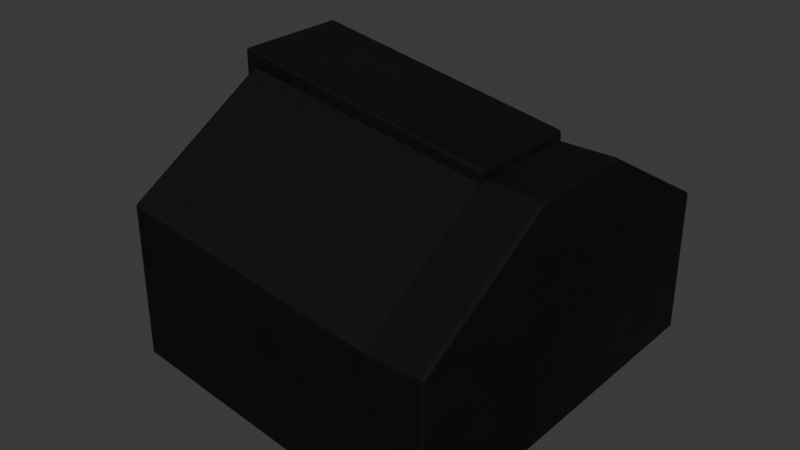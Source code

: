 # Source: untitled.blend  (saved by Blender 4.1.23; exported with 4.5.12 LTS)
import bpy
from mathutils import Matrix  # noqa: F401  (used for matrix-valued properties, if any)

bpy.ops.wm.read_factory_settings(use_empty=True)
scene = bpy.context.scene
scene.name = 'Scene'

# ---- collections
col_collection = bpy.data.collections.new('Collection'); scene.collection.children.link(col_collection)

# ---- materials (node trees are filled in below, after node groups)
mat_metal_black_dixon = bpy.data.materials.new('Metal Black Dixon')
mat_metal_black_dixon.use_transparent_shadow = False
mat_metal_black_dixon.pass_index = 1
mat_metal_black_dixon.diffuse_color = (0.02038, 0.02038, 0.02038, 1.0)
mat_metal_black_dixon.roughness = 0.9083
mat_metal_black_dixon.metallic = 1.0
mat_material_001 = bpy.data.materials.new('Material.001')
mat_material_001.use_transparent_shadow = False

# ---- material node trees
mat_metal_black_dixon.use_nodes = True; mat_metal_black_dixon.node_tree.nodes.clear()
_N = mat_metal_black_dixon.node_tree.nodes; _L = mat_metal_black_dixon.node_tree.links
n0 = _N.new('ShaderNodeOutputMaterial'); n0.name = 'Material Output'; n0.location = (300, 300)
n1 = _N.new('ShaderNodeBsdfPrincipled'); n1.name = 'Principled BSDF'; n1.location = (10, 300)
n1.distribution = 'GGX'
n1.subsurface_method = 'BURLEY'
n1.inputs[1].default_value = 1.0
n1.inputs[3].default_value = 1.45
n1.inputs[13].default_value = 0.6045
n1.inputs[27].default_value = (0.0, 0.0, 0.0, 1.0)
n1.inputs[28].default_value = 1.0
n2 = _N.new('ShaderNodeRGB'); n2.name = 'RGB'; n2.location = (-262, 378)
n2.outputs[0].default_value = (0.02452, 0.02452, 0.02452, 1.0)
n3 = _N.new('ShaderNodeTexCoord'); n3.name = 'Texture Coordinate.001'; n3.location = (-1663, 314)
n4 = _N.new('ShaderNodeMapping'); n4.name = 'Mapping.001'; n4.location = (-1455, 321)
n4.width = 240
n5 = _N.new('ShaderNodeTexNoise'); n5.name = 'Noise Texture.001'; n5.location = (-1057, 263)
n5.inputs[2].default_value = 0.1
n5.inputs[3].default_value = 16.0
n5.inputs[4].default_value = 0.7667
n6 = _N.new('ShaderNodeValToRGB'); n6.name = 'ColorRamp.001'; n6.location = (-708, 177)
n6.color_ramp.interpolation = 'B_SPLINE'
while len(n6.color_ramp.elements) > 1: n6.color_ramp.elements.remove(n6.color_ramp.elements[-1])
n6.color_ramp.elements[0].position = 0.2818; n6.color_ramp.elements[0].color = (0.0, 0.0, 0.0, 1.0)
_e = n6.color_ramp.elements.new(0.55); _e.color = (1.0, 1.0, 1.0, 1.0)
n7 = _N.new('ShaderNodeBump'); n7.name = 'Bump'; n7.location = (-280, -170)
n7.inputs[0].default_value = 0.01
n7.inputs[1].default_value = 1.0
n7.inputs[2].default_value = 1.0
_L.new(n4.outputs[0], n5.inputs[0])
_L.new(n3.outputs[0], n4.inputs[0])
_L.new(n2.outputs[0], n1.inputs[0])
_L.new(n5.outputs[1], n6.inputs[0])
_L.new(n6.outputs[0], n1.inputs[2])
_L.new(n6.outputs[0], n7.inputs[3])
_L.new(n7.outputs[0], n1.inputs[5])
_L.new(n1.outputs[0], n0.inputs[0])
n0.is_active_output = True
mat_material_001.use_nodes = True; mat_material_001.node_tree.nodes.clear()
_N = mat_material_001.node_tree.nodes; _L = mat_material_001.node_tree.links
n0 = _N.new('ShaderNodeBsdfPrincipled'); n0.name = 'Principled BSDF'; n0.location = (10, 300)
n0.inputs[2].default_value = 0.0
n0.inputs[4].default_value = 0.0
n1 = _N.new('ShaderNodeOutputMaterial'); n1.name = 'Material Output'; n1.location = (300, 300)
_L.new(n0.outputs[0], n1.inputs[0])
n1.is_active_output = True

# ---- world
world_world = bpy.data.worlds.new('World'); scene.world = world_world
world_world.use_nodes = True; world_world.node_tree.nodes.clear()
_N = world_world.node_tree.nodes; _L = world_world.node_tree.links
n0 = _N.new('ShaderNodeOutputWorld'); n0.name = 'World Output'; n0.location = (300, 300)
n1 = _N.new('ShaderNodeBackground'); n1.name = 'Background'; n1.location = (10, 300)
n1.inputs[0].default_value = (0.05088, 0.05088, 0.05088, 1.0)
_L.new(n1.outputs[0], n0.inputs[0])
n0.is_active_output = True
world_world.color = (0.05088, 0.05088, 0.05088)
world_world.use_sun_shadow = False
world_world.sun_shadow_jitter_overblur = 0.0

# ---- meshes
me_cube_001 = bpy.data.meshes.new('Cube.001')
me_cube_001.from_pydata([(-1.0, -1.0, -1.0), (-1.0, -1.0, 1.0), (-1.0, 1.0, -1.0), (-1.0, 1.0, 1.0), (1.0, -1.0, -1.0), (1.0, 1.0, -1.0), (1.0, -1.0, -1.0), (-1.0, -1.0, 1.0), (0.6667, -1.0, -1.0), (0.6667, -1.0, -0.6), (0.3333, -1.0, -0.6), (0.3333, -1.0, -0.2), (0.0, -1.0, -0.2), (0.0, -1.0, 0.2), (-0.3333, -1.0, 0.2), (-0.3333, -1.0, 0.6), (-0.6667, -1.0, 0.6), (-0.6667, -1.0, 1.0), (-1.0, 1.0, 1.0), (1.0, 1.0, -1.0), (-0.6667, 1.0, 1.0), (-0.6667, 1.0, 0.6), (-0.3333, 1.0, 0.6), (-0.3333, 1.0, 0.2), (0.0, 1.0, 0.2), (0.0, 1.0, -0.2), (0.3333, 1.0, -0.2), (0.3333, 1.0, -0.6), (0.6667, 1.0, -0.6), (0.6667, 1.0, -1.0)], [], [(0, 1, 3, 2), (4, 6, 8, 9, 10, 11, 12, 13, 14, 15, 16, 17, 7, 1, 0), (2, 3, 18, 20, 21, 22, 23, 24, 25, 26, 27, 28, 29, 19, 5), (2, 5, 4, 0), (5, 19, 6, 4), (18, 7, 17, 20), (20, 17, 16, 21), (21, 16, 15, 22), (22, 15, 14, 23), (23, 14, 13, 24), (24, 13, 12, 25), (25, 12, 11, 26), (26, 11, 10, 27), (27, 10, 9, 28), (28, 9, 8, 29), (29, 8, 6, 19), (18, 3, 1, 7)])
_uv = me_cube_001.uv_layers.new(name='UVMap')
_uv.uv.foreach_set('vector', [0.375, 0.0, 0.625, 0.0, 0.625, 0.25, 0.375, 0.25, 0.375, 0.75, 0.375, 0.75, 0.375, 0.7917, 0.425, 0.7917, 0.425, 0.8333, 0.475, 0.8333, 0.475, 0.875, 0.525, 0.875, 0.525, 0.9167, 0.575, 0.9167, 0.575, 0.9583, 0.625, 0.9583, 0.625, 1.0, 0.625, 1.0, 0.375, 1.0, 0.375, 0.25, 0.625, 0.25, 0.625, 0.25, 0.625, 0.2917, 0.575, 0.2917, 0.575, 0.3333, 0.525, 0.3333, 0.525, 0.375, 0.475, 0.375, 0.475, 0.4167, 0.425, 0.4167, 0.425, 0.4583, 0.375, 0.4583, 0.375, 0.5, 0.375, 0.5, 0.125, 0.5, 0.375, 0.5, 0.375, 0.75, 0.125, 0.75, 0.375, 0.5, 0.375, 0.5, 0.375, 0.75, 0.375, 0.75, 0.875, 0.5, 0.875, 0.75, 0.8333, 0.75, 0.8333, 0.5, 0.8333, 0.5, 0.8333, 0.75, 0.8333, 0.75, 0.8333, 0.5, 0.8333, 0.5, 0.8333, 0.75, 0.7917, 0.75, 0.7917, 0.5, 0.7917, 0.5, 0.7917, 0.75, 0.7917, 0.75, 0.7917, 0.5, 0.7917, 0.5, 0.7917, 0.75, 0.75, 0.75, 0.75, 0.5, 0.75, 0.5, 0.75, 0.75, 0.475, 0.75, 0.475, 0.5, 0.475, 0.5, 0.475, 0.75, 0.475, 0.75, 0.475, 0.5, 0.475, 0.5, 0.475, 0.75, 0.425, 0.75, 0.425, 0.5, 0.425, 0.5, 0.425, 0.75, 0.425, 0.75, 0.425, 0.5, 0.425, 0.5, 0.425, 0.75, 0.375, 0.75, 0.375, 0.5, 0.375, 0.5, 0.375, 0.75, 0.375, 0.75, 0.375, 0.5, 0.875, 0.5, 0.875, 0.5, 0.875, 0.75, 0.875, 0.75])
_uv = me_cube_001.uv_layers.new(name='automap')
_uv.uv.foreach_set('vector', [-2.165, -1.987, -2.165, 3.342, 3.165, 3.342, 3.165, -1.987, 3.342, -1.987, 3.342, -1.987, 2.454, -1.987, 2.454, -0.9212, 1.566, -0.9212, 1.566, 0.1447, 0.6776, 0.1447, 0.6776, 1.211, -0.2106, 1.211, -0.2106, 2.276, -1.099, 2.276, -1.099, 3.342, -1.987, 3.342, -1.987, 3.342, -1.987, -1.987, -1.987, -1.987, -1.987, 3.342, -1.987, 3.342, -1.099, 3.342, -1.099, 2.276, -0.2106, 2.276, -0.2106, 1.211, 0.6776, 1.211, 0.6776, 0.1447, 1.566, 0.1447, 1.566, -0.9212, 2.454, -0.9212, 2.454, -1.987, 3.342, -1.987, 3.342, -1.987, -1.987, 3.165, 3.342, 3.165, 3.342, -2.165, -1.987, -2.165, 3.342, 3.165, 3.342, 3.165, 3.342, -2.165, 3.342, -2.165, -1.987, 3.165, -1.987, -2.165, -1.099, -2.165, -1.099, 3.165, 3.165, 3.342, -2.165, 3.342, -2.165, 2.276, 3.165, 2.276, -1.099, 3.165, -1.099, -2.165, -0.2106, -2.165, -0.2106, 3.165, 3.165, 2.276, -2.165, 2.276, -2.165, 1.211, 3.165, 1.211, -0.2106, 3.165, -0.2106, -2.165, 0.6776, -2.165, 0.6776, 3.165, 3.165, 1.211, -2.165, 1.211, -2.165, 0.1447, 3.165, 0.1447, 0.6776, 3.165, 0.6776, -2.165, 1.566, -2.165, 1.566, 3.165, 3.165, 0.1447, -2.165, 0.1447, -2.165, -0.9212, 3.165, -0.9212, 1.566, 3.165, 1.566, -2.165, 2.454, -2.165, 2.454, 3.165, 3.165, -0.9212, -2.165, -0.9212, -2.165, -1.987, 3.165, -1.987, 2.454, 3.165, 2.454, -2.165, 3.342, -2.165, 3.342, 3.165, -1.987, 3.165, -1.987, 3.165, -1.987, -2.165, -1.987, -2.165])
_uv.active_render = True
me_cube_001.materials.append(mat_metal_black_dixon)
me_cube_001.auto_texspace = False
me_cube_001.update()
me_cube_002 = bpy.data.meshes.new('Cube.002')
me_cube_002.from_pydata([(1.0, -1.0, -1.0), (1.0, 1.0, -1.0), (-0.9709, -1.0, -1.0), (-1.0, -0.9709, -0.9709), (-0.9799, -0.9986, -0.9986), (-0.988, -0.9944, -0.9944), (-0.9944, -0.988, -0.988), (-0.9986, -0.9799, -0.9799), (-0.9709, -1.0, 0.9661), (-0.9712, -0.9709, 0.9955), (-1.0, -0.9709, 0.9709), (-0.9704, -0.9984, 0.9751), (-0.9701, -0.9944, 0.9832), (-0.9798, -0.9984, 0.967), (-0.9794, -0.9959, 0.9761), (-0.9791, -0.9928, 0.9839), (-0.9879, -0.9944, 0.968), (-0.9872, -0.9927, 0.977), (-0.9862, -0.9905, 0.984), (-0.9801, -0.9709, 0.9953), (-0.9881, -0.9709, 0.9925), (-0.9706, -0.9798, 0.9939), (-0.9796, -0.9797, 0.9928), (-0.9873, -0.9795, 0.9907), (-0.9702, -0.9879, 0.9897), (-0.9792, -0.9873, 0.9894), (-0.9863, -0.9864, 0.9882), (-0.9984, -0.9798, 0.97), (-0.9944, -0.9879, 0.969), (-0.9985, -0.9709, 0.9796), (-0.996, -0.9797, 0.9787), (-0.9928, -0.9874, 0.9779), (-0.9944, -0.9709, 0.9871), (-0.9927, -0.9795, 0.986), (-0.9904, -0.9864, 0.9846), (-1.0, 0.9709, -0.9709), (-0.9709, 1.0, -1.0), (-0.9986, 0.9799, -0.9799), (-0.9944, 0.988, -0.988), (-0.988, 0.9944, -0.9944), (-0.9799, 0.9986, -0.9986), (-0.9712, 0.9709, 0.9955), (-0.9709, 1.0, 0.9661), (-1.0, 0.9709, 0.9709), (-0.9711, 0.9799, 0.9941), (-0.9711, 0.988, 0.9899), (-0.9802, 0.9709, 0.9955), (-0.9803, 0.9802, 0.9938), (-0.98, 0.9876, 0.9898), (-0.9882, 0.9709, 0.9927), (-0.9878, 0.9798, 0.9911), (-0.9864, 0.9863, 0.988), (-0.9798, 0.9986, 0.9675), (-0.9879, 0.9944, 0.9688), (-0.9709, 0.9986, 0.9752), (-0.9802, 0.9969, 0.9769), (-0.9876, 0.993, 0.9778), (-0.971, 0.9944, 0.9833), (-0.9799, 0.993, 0.9844), (-0.9863, 0.9902, 0.9841), (-0.9986, 0.9709, 0.9797), (-0.9946, 0.9709, 0.9872), (-0.9985, 0.9799, 0.9706), (-0.9969, 0.9801, 0.9797), (-0.9931, 0.9798, 0.9865), (-0.9944, 0.988, 0.9699), (-0.993, 0.9876, 0.9787), (-0.9903, 0.9863, 0.9847), (0.9712, -0.9709, 0.6942), (1.0, -1.0, 0.6604), (0.9801, -0.9799, 0.6914), (0.9881, -0.988, 0.686), (0.9945, -0.9944, 0.6785), (0.9986, -0.9986, 0.6696), (0.9712, 0.9709, 0.6942), (1.0, 1.0, 0.6604), (0.9801, 0.9799, 0.6914), (0.9881, 0.988, 0.686), (0.9945, 0.9944, 0.6785), (0.9986, 0.9986, 0.6696), (1.0, 0.875, -0.767), (1.0, 0.875, 0.1346), (1.0, -0.875, -0.767), (1.0, -0.875, 0.1346), (-1.0, -0.875, -0.262), (-1.0, -0.875, 0.8827), (-1.0, 0.875, 0.8827), (-1.0, 0.875, -0.262)], [], [(0, 69, 8, 2), (80, 1, 75, 69, 0, 82, 83, 81), (82, 0, 1, 80), (74, 41, 9, 68), (86, 43, 35, 3, 10, 85, 84, 87), (10, 43, 86, 85), (36, 42, 75, 1), (8, 11, 14, 13), (11, 12, 15, 14), (12, 24, 25, 15), (13, 14, 17, 16), (14, 15, 18, 17), (15, 25, 26, 18), (9, 19, 22, 21), (19, 20, 23, 22), (20, 32, 33, 23), (21, 22, 25, 24), (22, 23, 26, 25), (23, 33, 34, 26), (10, 27, 30, 29), (27, 28, 31, 30), (28, 16, 17, 31), (29, 30, 33, 32), (30, 31, 34, 33), (31, 17, 18, 34), (18, 26, 34), (41, 44, 47, 46), (44, 45, 48, 47), (45, 57, 58, 48), (46, 47, 50, 49), (47, 48, 51, 50), (48, 58, 59, 51), (42, 52, 55, 54), (52, 53, 56, 55), (53, 65, 66, 56), (54, 55, 58, 57), (55, 56, 59, 58), (56, 66, 67, 59), (43, 60, 63, 62), (60, 61, 64, 63), (61, 49, 50, 64), (62, 63, 66, 65), (63, 64, 67, 66), (64, 50, 51, 67), (51, 59, 67), (36, 2, 4, 40), (40, 4, 5, 39), (39, 5, 6, 38), (38, 6, 7, 37), (37, 7, 3, 35), (2, 8, 13, 4), (4, 13, 16, 5), (5, 16, 28, 6), (6, 28, 27, 7), (7, 27, 10, 3), (9, 41, 46, 19), (19, 46, 49, 20), (20, 49, 61, 32), (32, 61, 60, 29), (29, 60, 43, 10), (42, 36, 40, 52), (52, 40, 39, 53), (53, 39, 38, 65), (65, 38, 37, 62), (62, 37, 35, 43), (41, 74, 76, 44), (44, 76, 77, 45), (45, 77, 78, 57), (57, 78, 79, 54), (54, 79, 75, 42), (74, 68, 70, 76), (76, 70, 71, 77), (77, 71, 72, 78), (78, 72, 73, 79), (79, 73, 69, 75), (68, 9, 21, 70), (70, 21, 24, 71), (71, 24, 12, 72), (72, 12, 11, 73), (73, 11, 8, 69), (36, 1, 0, 2), (80, 81, 86, 87), (85, 83, 82, 84), (82, 80, 87, 84), (86, 81, 83, 85)])
me_cube_002.polygons.foreach_set('material_index', [0, 0, 0, 0, 0, 0, 0, 0, 0, 0, 0, 0, 0, 0, 0, 0, 0, 0, 0, 0, 0, 0, 0, 0, 0, 0, 0, 0, 0, 0, 0, 0, 0, 0, 0, 0, 0, 0, 0, 0, 0, 0, 0, 0, 0, 0, 0, 0, 0, 0, 0, 0, 0, 0, 0, 0, 0, 0, 0, 0, 0, 0, 0, 0, 0, 0, 0, 0, 0, 0, 0, 0, 0, 0, 0, 0, 0, 0, 0, 0, 0, 1, 1, 1, 1])
_uv = me_cube_002.uv_layers.new(name='UVMap')
_uv.uv.foreach_set('vector', [0.375, 0.75, 0.6207, 0.75, 0.6212, 0.9964, 0.375, 0.9964, 0.4095, 0.5156, 0.375, 0.5, 0.6207, 0.5, 0.6207, 0.75, 0.375, 0.75, 0.4095, 0.7344, 0.5429, 0.7344, 0.5429, 0.5156, 0.4095, 0.7344, 0.375, 0.75, 0.375, 0.5, 0.4095, 0.5156, 0.6286, 0.5036, 0.8714, 0.5036, 0.8714, 0.7464, 0.6286, 0.7464, 0.6103, 0.2344, 0.6214, 0.2464, 0.3786, 0.2464, 0.3786, 0.003642, 0.6214, 0.003642, 0.6103, 0.01562, 0.4672, 0.01562, 0.4672, 0.2344, 0.6214, 0.003642, 0.6214, 0.2464, 0.6103, 0.2344, 0.6103, 0.01562, 0.375, 0.2536, 0.6212, 0.2536, 0.6207, 0.5, 0.375, 0.5, 0.6212, 0.9964, 0.6224, 0.9963, 0.6223, 0.9974, 0.6212, 0.9975, 0.6224, 0.9963, 0.625, 0.996, 0.625, 0.9971, 0.6223, 0.9974, 0.871, 0.75, 0.8712, 0.7485, 0.8723, 0.7484, 0.8721, 0.75, 0.6212, 0.9975, 0.6223, 0.9974, 0.6221, 1.0, 0.621, 1.0, 0.6223, 0.9974, 0.625, 0.9971, 0.623, 1.0, 0.6221, 1.0, 0.8721, 0.75, 0.8723, 0.7484, 0.875, 0.7483, 0.8747, 0.75, 0.8714, 0.7464, 0.8725, 0.7464, 0.8724, 0.7475, 0.8713, 0.7475, 0.8725, 0.7464, 0.875, 0.7464, 0.875, 0.7474, 0.8724, 0.7475, 0.625, 0.003642, 0.6234, 0.003642, 0.6233, 0.002557, 0.625, 0.002557, 0.8713, 0.7475, 0.8724, 0.7475, 0.8723, 0.7484, 0.8712, 0.7485, 0.8724, 0.7475, 0.875, 0.7474, 0.875, 0.7483, 0.8723, 0.7484, 0.625, 0.002557, 0.6233, 0.002557, 0.6231, 0.001698, 0.625, 0.001698, 0.6214, 0.003642, 0.6213, 0.002521, 0.6223, 0.002537, 0.6225, 0.003642, 0.6213, 0.002521, 0.6211, 0.001508, 0.6222, 0.00158, 0.6223, 0.002537, 0.6211, 0.001508, 0.621, 0.0, 0.6221, 0.0, 0.6222, 0.00158, 0.6225, 0.003642, 0.6223, 0.002537, 0.6233, 0.002557, 0.6234, 0.003642, 0.6223, 0.002537, 0.6222, 0.00158, 0.6231, 0.001698, 0.6233, 0.002557, 0.6222, 0.00158, 0.6221, 0.0, 0.623, 0.0, 0.6231, 0.001698, 0.623, 0.0, 0.625, 0.001698, 0.6231, 0.001698, 0.8714, 0.5036, 0.8714, 0.5025, 0.8725, 0.5025, 0.8725, 0.5036, 0.8714, 0.5025, 0.8713, 0.5015, 0.8724, 0.5016, 0.8725, 0.5025, 0.8713, 0.5015, 0.8711, 0.5, 0.8723, 0.5, 0.8724, 0.5016, 0.8725, 0.5036, 0.8725, 0.5025, 0.875, 0.5025, 0.875, 0.5036, 0.8725, 0.5025, 0.8724, 0.5016, 0.875, 0.5017, 0.875, 0.5025, 0.8724, 0.5016, 0.8723, 0.5, 0.873, 0.5012, 0.875, 0.5017, 0.6212, 0.2536, 0.6213, 0.2525, 0.6224, 0.2525, 0.6224, 0.2536, 0.6213, 0.2525, 0.6213, 0.2515, 0.6224, 0.2516, 0.6224, 0.2525, 0.6213, 0.2515, 0.6212, 0.2485, 0.6223, 0.2485, 0.6224, 0.2516, 0.6224, 0.2536, 0.6224, 0.2525, 0.625, 0.2527, 0.625, 0.2539, 0.6224, 0.2525, 0.6224, 0.2516, 0.6232, 0.2517, 0.625, 0.2527, 0.6224, 0.2516, 0.6223, 0.2485, 0.6231, 0.2483, 0.6232, 0.2517, 0.6214, 0.2464, 0.6225, 0.2464, 0.6225, 0.2475, 0.6213, 0.2475, 0.6225, 0.2464, 0.6234, 0.2464, 0.6233, 0.2475, 0.6225, 0.2475, 0.6234, 0.2464, 0.625, 0.2464, 0.625, 0.2475, 0.6233, 0.2475, 0.6213, 0.2475, 0.6225, 0.2475, 0.6223, 0.2485, 0.6212, 0.2485, 0.6225, 0.2475, 0.6233, 0.2475, 0.6231, 0.2483, 0.6223, 0.2485, 0.6233, 0.2475, 0.625, 0.2475, 0.625, 0.2483, 0.6231, 0.2483, 0.625, 0.2483, 0.623, 0.2488, 0.6231, 0.2483, 0.1286, 0.5, 0.1286, 0.75, 0.1275, 0.7498, 0.1275, 0.5002, 0.1275, 0.5002, 0.1275, 0.7498, 0.125, 0.7493, 0.125, 0.5007, 0.375, 0.2493, 0.375, 0.0006955, 0.3765, 0.001501, 0.3765, 0.2485, 0.3765, 0.2485, 0.3765, 0.001501, 0.3775, 0.002516, 0.3775, 0.2475, 0.3775, 0.2475, 0.3775, 0.002516, 0.3786, 0.003642, 0.3786, 0.2464, 0.375, 0.9964, 0.6212, 0.9964, 0.6212, 0.9975, 0.3752, 0.9975, 0.3752, 0.9975, 0.6212, 0.9975, 0.621, 1.0, 0.3757, 1.0, 0.3757, 0.0, 0.621, 0.0, 0.6211, 0.001508, 0.3765, 0.001501, 0.3765, 0.001501, 0.6211, 0.001508, 0.6213, 0.002521, 0.3775, 0.002516, 0.3775, 0.002516, 0.6213, 0.002521, 0.6214, 0.003642, 0.3786, 0.003642, 0.8714, 0.7464, 0.8714, 0.5036, 0.8725, 0.5036, 0.8725, 0.7464, 0.8725, 0.7464, 0.8725, 0.5036, 0.875, 0.5036, 0.875, 0.7464, 0.625, 0.003642, 0.625, 0.2464, 0.6234, 0.2464, 0.6234, 0.003642, 0.6234, 0.003642, 0.6234, 0.2464, 0.6225, 0.2464, 0.6225, 0.003642, 0.6225, 0.003642, 0.6225, 0.2464, 0.6214, 0.2464, 0.6214, 0.003642, 0.6212, 0.2536, 0.375, 0.2536, 0.3752, 0.2525, 0.6213, 0.2525, 0.6213, 0.2525, 0.3752, 0.2525, 0.3757, 0.2515, 0.6213, 0.2515, 0.6213, 0.2515, 0.3757, 0.2515, 0.3765, 0.2485, 0.6212, 0.2485, 0.6212, 0.2485, 0.3765, 0.2485, 0.3775, 0.2475, 0.6213, 0.2475, 0.6213, 0.2475, 0.3775, 0.2475, 0.3786, 0.2464, 0.6214, 0.2464, 0.8714, 0.5036, 0.6286, 0.5036, 0.6275, 0.5025, 0.8714, 0.5025, 0.8714, 0.5025, 0.6275, 0.5025, 0.6264, 0.5015, 0.8713, 0.5015, 0.8713, 0.5015, 0.6264, 0.5015, 0.6255, 0.5, 0.8711, 0.5, 0.625, 0.2539, 0.625, 0.4995, 0.622, 0.4998, 0.6224, 0.2536, 0.6224, 0.2536, 0.622, 0.4998, 0.6207, 0.5, 0.6212, 0.2536, 0.6286, 0.5036, 0.6286, 0.7464, 0.6275, 0.7475, 0.6275, 0.5025, 0.6275, 0.5025, 0.6275, 0.7475, 0.6264, 0.7485, 0.6264, 0.5015, 0.6264, 0.5015, 0.6264, 0.7485, 0.6233, 0.7493, 0.6233, 0.5007, 0.6233, 0.5007, 0.6233, 0.7493, 0.622, 0.7498, 0.622, 0.5002, 0.622, 0.5002, 0.622, 0.7498, 0.6207, 0.75, 0.6207, 0.5, 0.6286, 0.7464, 0.8714, 0.7464, 0.8713, 0.7475, 0.6275, 0.7475, 0.6275, 0.7475, 0.8713, 0.7475, 0.8712, 0.7485, 0.6264, 0.7485, 0.6264, 0.7485, 0.8712, 0.7485, 0.871, 0.75, 0.6255, 0.75, 0.625, 0.7505, 0.625, 0.996, 0.6224, 0.9963, 0.622, 0.7502, 0.622, 0.7502, 0.6224, 0.9963, 0.6212, 0.9964, 0.6207, 0.75, 0.1286, 0.5, 0.375, 0.5, 0.375, 0.75, 0.1286, 0.75, 0.375, 0.4473, 0.625, 0.4345, 0.625, 0.3027, 0.375, 0.3155, 0.625, 0.9473, 0.625, 0.8155, 0.375, 0.8027, 0.375, 0.9345, 0.3223, 0.75, 0.3223, 0.5, 0.1905, 0.5, 0.1905, 0.75, 0.8223, 0.5, 0.6905, 0.5, 0.6905, 0.75, 0.8223, 0.75])
_uv = me_cube_002.uv_layers.new(name='automap')
_uv.uv.foreach_set('vector', [7.123, -5.937, 7.123, 0.6872, -0.7397, 1.907, -0.7397, -5.937, 3.991, -5.007, 4.489, -5.937, 4.489, 0.6872, -3.49, 0.6872, -3.49, -5.937, -2.991, -5.007, -2.991, -1.41, 3.991, -1.41, -2.991, -5.007, -3.49, -5.937, 4.489, -5.937, 3.991, -5.007, 7.008, 4.373, -0.7411, 4.373, -0.7411, -3.373, 7.008, -3.373, 3.991, 1.574, 4.373, 1.926, 4.373, -5.821, -3.373, -5.821, -3.373, 1.926, -2.991, 1.574, -2.991, -2.993, 3.991, -2.993, -3.373, 1.926, 4.373, 1.926, 3.991, 1.574, -2.991, 1.574, -0.7397, -5.937, -0.7397, 1.907, 7.123, 0.6872, 7.123, -5.937, -0.7397, 1.907, -0.7377, 1.943, -0.7737, 1.947, -0.7755, 1.91, -0.7377, 1.943, -0.7368, 1.975, -0.7727, 1.978, -0.7737, 1.947, -0.7368, 1.975, -0.7371, 2.001, -0.773, 2.0, -0.7727, 1.978, -0.7755, 1.91, -0.7737, 1.947, -0.805, 1.95, -0.8078, 1.914, -0.7737, 1.947, -0.7727, 1.978, -0.8011, 1.978, -0.805, 1.95, -0.7727, 1.978, -0.773, 2.0, -0.8012, 1.995, -0.8011, 1.978, -0.7411, -3.373, -0.7765, -3.373, -0.7747, -3.409, -0.7386, -3.409, -0.7765, -3.373, -0.8084, -3.373, -0.8055, -3.408, -0.7747, -3.409, -0.8084, -3.373, -0.8337, -3.373, -0.8269, -3.408, -0.8055, -3.408, -0.7386, -3.409, -0.7747, -3.409, -0.773, -3.439, -0.7371, -3.442, -0.7747, -3.409, -0.8055, -3.408, -0.8012, -3.435, -0.773, -3.439, -0.8055, -3.408, -0.8269, -3.408, -0.8178, -3.435, -0.8012, -3.435, -3.373, 1.926, -3.409, 1.923, -3.409, 1.957, -3.373, 1.961, -3.409, 1.923, -3.442, 1.919, -3.439, 1.954, -3.409, 1.957, -0.8335, 1.919, -0.8078, 1.914, -0.805, 1.95, -0.827, 1.954, -3.373, 1.961, -3.409, 1.957, -3.408, 1.987, -3.373, 1.991, -3.409, 1.957, -3.439, 1.954, -3.435, 1.981, -3.408, 1.987, -0.827, 1.954, -0.805, 1.95, -0.8011, 1.978, -0.8178, 1.981, -0.8011, 1.978, -0.8012, 1.995, -0.8178, 1.981, -0.7411, 4.373, -0.7409, 4.409, -0.7775, 4.41, -0.7768, 4.373, -0.7409, 4.409, -0.7406, 4.441, -0.776, 4.44, -0.7775, 4.41, -0.7406, 2.002, -0.7403, 1.976, -0.7759, 1.98, -0.776, 2.002, -0.7768, 4.373, -0.7775, 4.41, -0.8071, 4.409, -0.8089, 4.373, -0.7775, 4.41, -0.776, 4.44, -0.8017, 4.435, -0.8071, 4.409, -0.776, 2.002, -0.7759, 1.98, -0.8015, 1.979, -0.8017, 1.994, -0.7397, 1.907, -0.7755, 1.913, -0.7769, 1.95, -0.74, 1.943, -0.7755, 1.913, -0.8078, 1.918, -0.8065, 1.954, -0.7769, 1.95, -0.8078, 1.918, -0.8335, 1.922, -0.8279, 1.957, -0.8065, 1.954, -0.74, 1.943, -0.7769, 1.95, -0.7759, 1.98, -0.7403, 1.976, -0.7769, 1.95, -0.8065, 1.954, -0.8015, 1.979, -0.7759, 1.98, -0.8065, 1.954, -0.8279, 1.957, -0.8171, 1.981, -0.8015, 1.979, 4.373, 1.926, 4.373, 1.961, 4.41, 1.961, 4.409, 1.925, 4.373, 1.961, 4.373, 1.991, 4.409, 1.988, 4.41, 1.961, -0.8343, 4.373, -0.8089, 4.373, -0.8071, 4.409, -0.8283, 4.409, 4.409, 1.925, 4.41, 1.961, 4.44, 1.957, 4.441, 1.922, 4.41, 1.961, 4.409, 1.988, 4.435, 1.981, 4.44, 1.957, -0.8283, 4.409, -0.8071, 4.409, -0.8017, 4.435, -0.8171, 4.435, -0.8017, 1.994, -0.8015, 1.979, -0.8171, 1.981, -0.7397, 4.489, -0.7397, -3.49, -0.7757, -3.484, -0.7757, 4.484, -0.7757, 4.484, -0.7757, -3.484, -0.8081, -3.467, -0.8081, 4.467, -0.8081, 4.467, -0.8081, -3.467, -0.8338, -3.442, -0.8338, 4.441, 4.441, -5.889, -3.442, -5.889, -3.409, -5.857, 4.409, -5.857, 4.409, -5.857, -3.409, -5.857, -3.373, -5.821, 4.373, -5.821, -0.7397, -5.937, -0.7397, 1.907, -0.7755, 1.91, -0.7757, -5.931, -0.7757, -5.931, -0.7755, 1.91, -0.8078, 1.914, -0.8081, -5.915, -0.8081, -5.915, -0.8078, 1.914, -0.8335, 1.919, -0.8338, -5.889, -3.442, -5.889, -3.442, 1.919, -3.409, 1.923, -3.409, -5.857, -3.409, -5.857, -3.409, 1.923, -3.373, 1.926, -3.373, -5.821, -0.7411, -3.373, -0.7411, 4.373, -0.7768, 4.373, -0.7765, -3.373, -0.7765, -3.373, -0.7768, 4.373, -0.8089, 4.373, -0.8084, -3.373, -0.8084, -3.373, -0.8089, 4.373, -0.8343, 4.373, -0.8337, -3.373, -3.373, 1.991, 4.373, 1.991, 4.373, 1.961, -3.373, 1.961, -3.373, 1.961, 4.373, 1.961, 4.373, 1.926, -3.373, 1.926, -0.7397, 1.907, -0.7397, -5.937, -0.7757, -5.931, -0.7755, 1.913, -0.7755, 1.913, -0.7757, -5.931, -0.8081, -5.915, -0.8078, 1.918, -0.8078, 1.918, -0.8081, -5.915, -0.8338, -5.889, -0.8335, 1.922, 4.441, 1.922, 4.441, -5.889, 4.409, -5.857, 4.409, 1.925, 4.409, 1.925, 4.409, -5.857, 4.373, -5.821, 4.373, 1.926, -0.7411, 4.373, 7.008, 4.373, 7.044, 4.409, -0.7409, 4.409, -0.7409, 4.409, 7.044, 4.409, 7.076, 4.441, -0.7406, 4.441, -0.7406, 2.002, 7.076, 0.7893, 7.101, 0.7594, -0.7403, 1.976, -0.7403, 1.976, 7.101, 0.7594, 7.117, 0.7242, -0.74, 1.943, -0.74, 1.943, 7.117, 0.7242, 7.123, 0.6872, -0.7397, 1.907, 7.008, 4.373, 7.008, -3.373, 7.044, -3.409, 7.044, 4.409, 7.044, 4.409, 7.044, -3.409, 7.076, -3.442, 7.076, 4.441, 4.441, 0.7893, -3.442, 0.7893, -3.467, 0.7594, 4.467, 0.7594, 4.467, 0.7594, -3.467, 0.7594, -3.484, 0.7242, 4.484, 0.7242, 4.484, 0.7242, -3.484, 0.7242, -3.49, 0.6872, 4.489, 0.6872, 7.008, -3.373, -0.7411, -3.373, -0.7386, -3.409, 7.044, -3.409, 7.044, -3.409, -0.7386, -3.409, -0.7371, -3.442, 7.076, -3.442, 7.076, 0.7893, -0.7371, 2.001, -0.7368, 1.975, 7.101, 0.7594, 7.101, 0.7594, -0.7368, 1.975, -0.7377, 1.943, 7.117, 0.7242, 7.117, 0.7242, -0.7377, 1.943, -0.7397, 1.907, 7.123, 0.6872, -0.7397, 4.489, 7.123, 4.489, 7.123, -3.49, -0.7397, -3.49, 0.0, 0.0, 0.0, 0.0, 0.0, 0.0, 0.0, 0.0, 0.0, 0.0, 0.0, 0.0, 0.0, 0.0, 0.0, 0.0, 0.0, 0.0, 0.0, 0.0, 0.0, 0.0, 0.0, 0.0, 0.0, 0.0, 0.0, 0.0, 0.0, 0.0, 0.0, 0.0])
_uv.active_render = True
me_cube_002.materials.append(mat_metal_black_dixon)
me_cube_002.auto_texspace = False
me_cube_002.update()
me_plane = bpy.data.meshes.new('Plane')
me_plane.from_pydata([(-1.0, -1.0, 0.0), (1.0, -1.0, 0.0), (-1.0, 1.0, 0.0), (1.0, 1.0, 0.0)], [], [(0, 1, 3, 2)])
_uv = me_plane.uv_layers.new(name='UVMap')
_uv.uv.foreach_set('vector', [0.0, 0.0, 1.0, 0.0, 1.0, 1.0, 0.0, 1.0])
me_plane.materials.append(mat_metal_black_dixon)
me_plane.update()
me_cube_004 = bpy.data.meshes.new('Cube.004')
me_cube_004.from_pydata([(-1.0, 1.0, -1.0), (1.0, 1.0, -1.545), (1.441, 1.0, -1.545), (1.0, 1.733, 1.616), (1.0, 1.733, -1.545), (1.441, 1.733, -1.545), (-0.975, -1.0, -1.007), (-1.0, -0.975, -1.0), (-0.9927, -0.9927, -1.002), (-0.975, -1.0, 0.9673), (-0.9757, -0.9782, 1.006), (-1.0, -0.975, 0.9856), (-0.9753, -0.9943, 0.9896), (-0.9896, -0.9901, 0.9913), (-0.993, -0.9766, 1.003), (-0.9925, -0.992, 0.9752), (-1.0, 1.0, 2.131), (-0.9757, 1.0, 2.154), (-0.9929, 1.0, 2.15), (1.025, -1.0, -1.545), (0.975, -1.0, -1.538), (1.0, -0.975, -1.545), (1.0, -1.0, -1.543), (1.025, -0.9784, 0.4678), (0.9757, -0.9782, 0.4746), (0.975, -1.0, 0.4362), (1.025, -1.0, 0.4303), (1.0, -0.9777, 0.4702), (1.0, -0.9936, 0.4535), (0.976, -0.9936, 0.4579), (0.9986, -1.0, 0.432), (1.025, -0.9937, 0.4516), (1.025, 0.9784, 1.603), (0.9757, 1.02, 1.624), (1.0, 0.9996, 1.614), (1.416, 0.9784, 1.603), (1.441, 1.0, 1.589), (1.416, 1.025, 1.616), (1.434, 0.987, 1.6), (1.43, 1.0, 1.608), (1.434, 1.013, 1.608), (1.416, 1.001, 1.612), (1.441, -0.975, -1.545), (1.416, -1.0, -1.545), (1.434, -0.9927, -1.545), (1.416, -0.9784, 0.4678), (1.416, -1.0, 0.4303), (1.441, -0.975, 0.443), (1.416, -0.9937, 0.4516), (1.43, -0.9907, 0.4504), (1.434, -0.9927, 0.4366), (1.434, -0.9792, 0.4595), (1.416, 1.733, 1.616), (1.441, 1.733, 1.589), (1.434, 1.733, 1.608), (-1.0, 2.461, -1.0), (1.0, 2.461, -1.545), (1.441, 2.461, -1.545), (1.0, 1.728, 1.616), (1.0, 1.728, -1.545), (1.441, 1.728, -1.545), (-0.975, 4.461, -1.007), (-1.0, 4.436, -1.0), (-0.9927, 4.454, -1.002), (-0.975, 4.461, 0.9673), (-0.9757, 4.439, 1.006), (-1.0, 4.436, 0.9856), (-0.9753, 4.455, 0.9896), (-0.9896, 4.451, 0.9913), (-0.993, 4.438, 1.003), (-0.9925, 4.453, 0.9752), (-1.0, 2.461, 2.131), (-0.9757, 2.461, 2.154), (-0.9929, 2.461, 2.15), (1.025, 4.461, -1.545), (0.975, 4.461, -1.538), (1.0, 4.436, -1.545), (1.0, 4.461, -1.543), (1.025, 4.44, 0.4678), (0.9757, 4.439, 0.4746), (0.975, 4.461, 0.4362), (1.025, 4.461, 0.4303), (1.0, 4.439, 0.4702), (1.0, 4.455, 0.4535), (0.976, 4.455, 0.4579), (0.9986, 4.461, 0.432), (1.025, 4.455, 0.4516), (1.025, 2.483, 1.603), (0.9757, 2.441, 1.624), (1.0, 2.462, 1.614), (1.416, 2.483, 1.603), (1.441, 2.461, 1.589), (1.416, 2.436, 1.616), (1.434, 2.474, 1.6), (1.43, 2.461, 1.608), (1.434, 2.448, 1.608), (1.416, 2.46, 1.612), (1.441, 4.436, -1.545), (1.416, 4.461, -1.545), (1.434, 4.454, -1.545), (1.416, 4.44, 0.4678), (1.416, 4.461, 0.4303), (1.441, 4.436, 0.443), (1.416, 4.455, 0.4516), (1.43, 4.452, 0.4504), (1.434, 4.454, 0.4366), (1.434, 4.44, 0.4595), (1.416, 1.728, 1.616), (1.441, 1.728, 1.589), (1.434, 1.728, 1.608)], [], [(20, 25, 9, 6), (19, 21, 1, 2, 42, 44, 43), (26, 19, 43, 46), (33, 17, 10, 24), (7, 11, 16, 0), (0, 16, 18, 17, 33, 1), (4, 3, 52, 54, 53, 5), (1, 33, 3, 4), (2, 1, 4, 5), (32, 23, 45, 35), (2, 36, 47, 42), (36, 2, 5, 53), (33, 37, 52, 3), (9, 12, 13, 15), (10, 14, 13, 12), (11, 15, 13, 14), (19, 22, 21), (22, 20, 21), (23, 27, 28, 31), (24, 29, 28, 27), (25, 30, 28, 29), (26, 31, 28, 30), (35, 38, 39, 41), (36, 40, 39, 38), (37, 41, 39, 40), (45, 48, 49, 51), (46, 50, 49, 48), (47, 51, 49, 50), (6, 9, 15, 8), (8, 15, 11, 7), (10, 17, 18, 14), (14, 18, 16, 11), (33, 24, 27, 34), (34, 27, 23, 32), (25, 20, 22, 30), (30, 22, 19, 26), (24, 10, 12, 29), (29, 12, 9, 25), (35, 45, 51, 38), (38, 51, 47, 36), (46, 43, 44, 50), (50, 44, 42, 47), (26, 46, 48, 31), (31, 48, 45, 23), (37, 33, 34, 41), (41, 34, 32, 35), (52, 37, 40, 54), (54, 40, 36, 53), (0, 1, 21, 20, 6, 8, 7), (75, 61, 64, 80), (74, 98, 99, 97, 57, 56, 76), (81, 101, 98, 74), (88, 79, 65, 72), (62, 55, 71, 66), (55, 56, 88, 72, 73, 71), (59, 60, 108, 109, 107, 58), (56, 59, 58, 88), (57, 60, 59, 56), (87, 90, 100, 78), (57, 97, 102, 91), (91, 108, 60, 57), (88, 58, 107, 92), (64, 70, 68, 67), (65, 67, 68, 69), (66, 69, 68, 70), (74, 76, 77), (77, 76, 75), (78, 86, 83, 82), (79, 82, 83, 84), (80, 84, 83, 85), (81, 85, 83, 86), (90, 96, 94, 93), (91, 93, 94, 95), (92, 95, 94, 96), (100, 106, 104, 103), (101, 103, 104, 105), (102, 105, 104, 106), (61, 63, 70, 64), (63, 62, 66, 70), (65, 69, 73, 72), (69, 66, 71, 73), (88, 89, 82, 79), (89, 87, 78, 82), (80, 85, 77, 75), (85, 81, 74, 77), (79, 84, 67, 65), (84, 80, 64, 67), (90, 93, 106, 100), (93, 91, 102, 106), (101, 105, 99, 98), (105, 102, 97, 99), (81, 86, 103, 101), (86, 78, 100, 103), (92, 96, 89, 88), (96, 90, 87, 89), (107, 109, 95, 92), (109, 108, 91, 95), (55, 62, 63, 61, 75, 76, 56)])
_uv = me_cube_004.uv_layers.new(name='UVMap')
_uv.uv.foreach_set('vector', [0.375, 0.7531, 0.6218, 0.7531, 0.6218, 0.9969, 0.375, 0.9969, 0.375, 0.75, 0.375, 0.7469, 0.375, 0.5, 0.375, 0.5, 0.375, 0.7469, 0.375, 0.7497, 0.375, 0.75, 0.6219, 0.75, 0.375, 0.75, 0.375, 0.75, 0.6219, 0.75, 0.6278, 0.498, 0.872, 0.5, 0.872, 0.7473, 0.628, 0.7473, 0.375, 0.003126, 0.6219, 0.003126, 0.6227, 0.25, 0.375, 0.25, 0.375, 0.25, 0.6227, 0.25, 0.6243, 0.2509, 0.625, 0.253, 0.6251, 0.497, 0.375, 0.5, 0.375, 0.5, 0.625, 0.5, 0.625, 0.5, 0.6248, 0.5, 0.6229, 0.5, 0.375, 0.5, 0.375, 0.5, 0.6256, 0.5, 0.625, 0.5, 0.375, 0.5, 0.375, 0.5, 0.375, 0.5, 0.375, 0.5, 0.375, 0.5, 0.625, 0.5027, 0.625, 0.7473, 0.625, 0.7473, 0.625, 0.5027, 0.375, 0.5, 0.6229, 0.5, 0.6221, 0.7469, 0.375, 0.7469, 0.6229, 0.5, 0.375, 0.5, 0.375, 0.5, 0.6229, 0.5, 0.625, 0.5, 0.625, 0.5, 0.625, 0.5, 0.625, 0.5, 0.6218, 0.9969, 0.625, 0.9968, 0.625, 0.9985, 0.6219, 1.0, 0.872, 0.7473, 0.875, 0.7477, 0.875, 0.7495, 0.8718, 0.75, 0.6219, 0.003126, 0.6219, 0.0, 0.6239, 0.0, 0.625, 0.00233, 0.375, 0.75, 0.375, 0.75, 0.375, 0.7469, 0.375, 0.75, 0.375, 0.75, 0.375, 0.7469, 0.625, 0.7473, 0.625, 0.7471, 0.6249, 0.7499, 0.625, 0.75, 0.628, 0.7473, 0.6279, 0.75, 0.6249, 0.7499, 0.625, 0.7471, 0.6218, 0.7531, 0.6221, 0.75, 0.6249, 0.7499, 0.625, 0.7529, 0.6219, 0.75, 0.625, 0.75, 0.6249, 0.7499, 0.6221, 0.75, 0.625, 0.5027, 0.625, 0.5021, 0.625, 0.5001, 0.625, 0.5, 0.6229, 0.5, 0.625, 0.5, 0.625, 0.5001, 0.6242, 0.5, 0.625, 0.5, 0.625, 0.5, 0.625, 0.5001, 0.625, 0.5, 0.625, 0.7473, 0.625, 0.75, 0.6248, 0.7498, 0.625, 0.7478, 0.6219, 0.75, 0.6227, 0.75, 0.6248, 0.7498, 0.625, 0.75, 0.6221, 0.7469, 0.625, 0.7478, 0.6248, 0.7498, 0.6227, 0.75, 0.375, 0.9969, 0.6218, 0.9969, 0.6219, 1.0, 0.375, 1.0, 0.375, 0.0, 0.6219, 0.0, 0.6219, 0.003126, 0.375, 0.003126, 0.872, 0.7473, 0.872, 0.5, 0.875, 0.5006, 0.875, 0.7477, 0.625, 0.00233, 0.625, 0.2494, 0.6227, 0.25, 0.6219, 0.003126, 0.6278, 0.498, 0.628, 0.7473, 0.625, 0.7471, 0.625, 0.5001, 0.625, 0.5001, 0.625, 0.7471, 0.625, 0.7473, 0.625, 0.5027, 0.6218, 0.7531, 0.375, 0.7531, 0.3752, 0.75, 0.6221, 0.75, 0.6221, 0.75, 0.3752, 0.75, 0.375, 0.75, 0.6219, 0.75, 0.628, 0.7473, 0.872, 0.7473, 0.8718, 0.75, 0.6279, 0.75, 0.625, 0.7529, 0.625, 0.9968, 0.6218, 0.9969, 0.6218, 0.7531, 0.625, 0.5027, 0.625, 0.7473, 0.625, 0.7478, 0.625, 0.5021, 0.625, 0.5021, 0.625, 0.7478, 0.6221, 0.7469, 0.6229, 0.5, 0.6219, 0.75, 0.375, 0.75, 0.375, 0.7497, 0.6227, 0.75, 0.6227, 0.75, 0.375, 0.7497, 0.375, 0.7469, 0.6221, 0.7469, 0.6219, 0.75, 0.6219, 0.75, 0.625, 0.75, 0.625, 0.75, 0.625, 0.75, 0.625, 0.75, 0.625, 0.7473, 0.625, 0.7473, 0.625, 0.5, 0.625, 0.5, 0.625, 0.5, 0.625, 0.5, 0.625, 0.5, 0.625, 0.5, 0.625, 0.5027, 0.625, 0.5027, 0.625, 0.5, 0.625, 0.5, 0.625, 0.5, 0.6248, 0.5, 0.6248, 0.5, 0.625, 0.5, 0.6229, 0.5, 0.6229, 0.5, 0.125, 0.5, 0.375, 0.5, 0.375, 0.7469, 0.3719, 0.75, 0.1281, 0.75, 0.1259, 0.7491, 0.125, 0.7469, 0.375, 0.7531, 0.375, 0.9969, 0.6218, 0.9969, 0.6218, 0.7531, 0.375, 0.75, 0.375, 0.75, 0.375, 0.7497, 0.375, 0.7469, 0.375, 0.5, 0.375, 0.5, 0.375, 0.7469, 0.6219, 0.75, 0.6219, 0.75, 0.375, 0.75, 0.375, 0.75, 0.6278, 0.498, 0.628, 0.7473, 0.872, 0.7473, 0.872, 0.5, 0.375, 0.003126, 0.375, 0.25, 0.6227, 0.25, 0.6219, 0.003126, 0.375, 0.25, 0.375, 0.5, 0.6251, 0.497, 0.625, 0.253, 0.6243, 0.2509, 0.6227, 0.25, 0.375, 0.5, 0.375, 0.5, 0.6229, 0.5, 0.6248, 0.5, 0.625, 0.5, 0.625, 0.5, 0.375, 0.5, 0.375, 0.5, 0.625, 0.5, 0.6256, 0.5, 0.375, 0.5, 0.375, 0.5, 0.375, 0.5, 0.375, 0.5, 0.625, 0.5027, 0.625, 0.5027, 0.625, 0.7473, 0.625, 0.7473, 0.375, 0.5, 0.375, 0.7469, 0.6221, 0.7469, 0.6229, 0.5, 0.6229, 0.5, 0.6229, 0.5, 0.375, 0.5, 0.375, 0.5, 0.625, 0.5, 0.625, 0.5, 0.625, 0.5, 0.625, 0.5, 0.6218, 0.9969, 0.6219, 1.0, 0.625, 0.9985, 0.625, 0.9968, 0.872, 0.7473, 0.8718, 0.75, 0.875, 0.7495, 0.875, 0.7477, 0.6219, 0.003126, 0.625, 0.00233, 0.6239, 0.0, 0.6219, 0.0, 0.375, 0.75, 0.375, 0.7469, 0.375, 0.75, 0.375, 0.75, 0.375, 0.7469, 0.375, 0.75, 0.625, 0.7473, 0.625, 0.75, 0.6249, 0.7499, 0.625, 0.7471, 0.628, 0.7473, 0.625, 0.7471, 0.6249, 0.7499, 0.6279, 0.75, 0.6218, 0.7531, 0.625, 0.7529, 0.6249, 0.7499, 0.6221, 0.75, 0.6219, 0.75, 0.6221, 0.75, 0.6249, 0.7499, 0.625, 0.75, 0.625, 0.5027, 0.625, 0.5, 0.625, 0.5001, 0.625, 0.5021, 0.6229, 0.5, 0.6242, 0.5, 0.625, 0.5001, 0.625, 0.5, 0.625, 0.5, 0.625, 0.5, 0.625, 0.5001, 0.625, 0.5, 0.625, 0.7473, 0.625, 0.7478, 0.6248, 0.7498, 0.625, 0.75, 0.6219, 0.75, 0.625, 0.75, 0.6248, 0.7498, 0.6227, 0.75, 0.6221, 0.7469, 0.6227, 0.75, 0.6248, 0.7498, 0.625, 0.7478, 0.375, 0.9969, 0.375, 1.0, 0.6219, 1.0, 0.6218, 0.9969, 0.375, 0.0, 0.375, 0.003126, 0.6219, 0.003126, 0.6219, 0.0, 0.872, 0.7473, 0.875, 0.7477, 0.875, 0.5006, 0.872, 0.5, 0.625, 0.00233, 0.6219, 0.003126, 0.6227, 0.25, 0.625, 0.2494, 0.6278, 0.498, 0.625, 0.5001, 0.625, 0.7471, 0.628, 0.7473, 0.625, 0.5001, 0.625, 0.5027, 0.625, 0.7473, 0.625, 0.7471, 0.6218, 0.7531, 0.6221, 0.75, 0.3752, 0.75, 0.375, 0.7531, 0.6221, 0.75, 0.6219, 0.75, 0.375, 0.75, 0.3752, 0.75, 0.628, 0.7473, 0.6279, 0.75, 0.8718, 0.75, 0.872, 0.7473, 0.625, 0.7529, 0.6218, 0.7531, 0.6218, 0.9969, 0.625, 0.9968, 0.625, 0.5027, 0.625, 0.5021, 0.625, 0.7478, 0.625, 0.7473, 0.625, 0.5021, 0.6229, 0.5, 0.6221, 0.7469, 0.625, 0.7478, 0.6219, 0.75, 0.6227, 0.75, 0.375, 0.7497, 0.375, 0.75, 0.6227, 0.75, 0.6221, 0.7469, 0.375, 0.7469, 0.375, 0.7497, 0.6219, 0.75, 0.625, 0.75, 0.625, 0.75, 0.6219, 0.75, 0.625, 0.75, 0.625, 0.7473, 0.625, 0.7473, 0.625, 0.75, 0.625, 0.5, 0.625, 0.5, 0.625, 0.5, 0.625, 0.5, 0.625, 0.5, 0.625, 0.5027, 0.625, 0.5027, 0.625, 0.5, 0.625, 0.5, 0.6248, 0.5, 0.625, 0.5, 0.625, 0.5, 0.6248, 0.5, 0.6229, 0.5, 0.6229, 0.5, 0.625, 0.5, 0.125, 0.5, 0.125, 0.7469, 0.1259, 0.7491, 0.1281, 0.75, 0.3719, 0.75, 0.375, 0.7469, 0.375, 0.5])
me_cube_004.materials.append(mat_metal_black_dixon)
me_cube_004.update()
me_cube_005 = bpy.data.meshes.new('Cube.005')
me_cube_005.from_pydata([(-1.0, -1.0, -1.0), (-1.0, 1.0, -1.0), (1.0, -1.0, -1.0), (1.0, -1.0, 1.0), (1.0, 1.0, -1.0), (1.0, 1.0, 1.0), (1.0, -1.0, 1.0), (-1.0, -1.0, -1.0), (0.6667, -1.0, 1.0), (0.6667, -1.0, 0.6), (0.3333, -1.0, 0.6), (0.3333, -1.0, 0.2), (0.0, -1.0, 0.2), (0.0, -1.0, -0.2), (-0.3333, -1.0, -0.2), (-0.3333, -1.0, -0.6), (-0.6667, -1.0, -0.6), (-0.6667, -1.0, -1.0), (-1.0, 1.0, -1.0), (1.0, 1.0, 1.0), (-0.6667, 1.0, -1.0), (-0.6667, 1.0, -0.6), (-0.3333, 1.0, -0.6), (-0.3333, 1.0, -0.2), (0.0, 1.0, -0.2), (0.0, 1.0, 0.2), (0.3333, 1.0, 0.2), (0.3333, 1.0, 0.6), (0.6667, 1.0, 0.6), (0.6667, 1.0, 1.0)], [], [(5, 19, 6, 3), (4, 5, 3, 2), (0, 7, 18, 1), (1, 4, 2, 0), (1, 18, 20, 21, 22, 23, 24, 25, 26, 27, 28, 29, 19, 5, 4), (6, 19, 29, 8), (8, 29, 28, 9), (9, 28, 27, 10), (10, 27, 26, 11), (11, 26, 25, 12), (12, 25, 24, 13), (13, 24, 23, 14), (14, 23, 22, 15), (15, 22, 21, 16), (16, 21, 20, 17), (17, 20, 18, 7), (2, 3, 6, 8, 9, 10, 11, 12, 13, 14, 15, 16, 17, 7, 0)])
_uv = me_cube_005.uv_layers.new(name='UVMap')
_uv.uv.foreach_set('vector', [0.625, 0.5, 0.625, 0.5, 0.625, 0.75, 0.625, 0.75, 0.375, 0.5, 0.625, 0.5, 0.625, 0.75, 0.375, 0.75, 0.375, 0.0, 0.375, 0.0, 0.375, 0.25, 0.375, 0.25, 0.125, 0.5, 0.375, 0.5, 0.375, 0.75, 0.125, 0.75, 0.375, 0.25, 0.375, 0.25, 0.375, 0.2917, 0.425, 0.2917, 0.425, 0.3333, 0.475, 0.3333, 0.475, 0.375, 0.525, 0.375, 0.525, 0.4167, 0.575, 0.4167, 0.575, 0.4583, 0.625, 0.4583, 0.625, 0.5, 0.625, 0.5, 0.375, 0.5, 0.625, 0.75, 0.625, 0.5, 0.6667, 0.5, 0.6667, 0.75, 0.6667, 0.75, 0.6667, 0.5, 0.6667, 0.5, 0.6667, 0.75, 0.6667, 0.75, 0.6667, 0.5, 0.7083, 0.5, 0.7083, 0.75, 0.7083, 0.75, 0.7083, 0.5, 0.7083, 0.5, 0.7083, 0.75, 0.7083, 0.75, 0.7083, 0.5, 0.875, 0.5, 0.875, 0.75, 0.625, 0.0, 0.625, 0.25, 0.475, 0.25, 0.475, 0.0, 0.475, 0.0, 0.475, 0.25, 0.475, 0.25, 0.475, 0.0, 0.475, 0.0, 0.475, 0.25, 0.425, 0.25, 0.425, 0.0, 0.425, 0.0, 0.425, 0.25, 0.425, 0.25, 0.425, 0.0, 0.425, 0.0, 0.425, 0.25, 0.375, 0.25, 0.375, 0.0, 0.375, 0.0, 0.375, 0.25, 0.375, 0.25, 0.375, 0.0, 0.375, 0.75, 0.625, 0.75, 0.625, 0.75, 0.625, 0.7917, 0.575, 0.7917, 0.575, 0.8333, 0.525, 0.8333, 0.525, 0.875, 0.475, 0.875, 0.475, 0.9167, 0.425, 0.9167, 0.425, 0.9583, 0.375, 0.9583, 0.375, 1.0, 0.375, 1.0])
me_cube_005.materials.append(mat_metal_black_dixon)
me_cube_005.update()
me_cube = bpy.data.meshes.new('Cube')
me_cube.from_pydata([(-1.0, -1.0, -1.0), (-1.0, -1.0, 1.0), (-1.0, 1.0, -1.0), (-1.0, 1.0, 1.0), (1.0, -1.0, -1.0), (1.0, -1.0, 1.0), (1.0, 1.0, -1.0), (1.0, 1.0, 1.0)], [], [(0, 1, 3, 2), (2, 3, 7, 6), (6, 7, 5, 4), (4, 5, 1, 0), (2, 6, 4, 0), (7, 3, 1, 5)])
_uv = me_cube.uv_layers.new(name='UVMap')
_uv.uv.foreach_set('vector', [0.375, 0.0, 0.625, 0.0, 0.625, 0.25, 0.375, 0.25, 0.375, 0.25, 0.625, 0.25, 0.625, 0.5, 0.375, 0.5, 0.375, 0.5, 0.625, 0.5, 0.625, 0.75, 0.375, 0.75, 0.375, 0.75, 0.625, 0.75, 0.625, 1.0, 0.375, 1.0, 0.125, 0.5, 0.375, 0.5, 0.375, 0.75, 0.125, 0.75, 0.625, 0.5, 0.875, 0.5, 0.875, 0.75, 0.625, 0.75])
me_cube.materials.append(mat_material_001)
me_cube.update()

# ---- objects
ob_cube = bpy.data.objects.new('Cube', me_cube_001)
ob_cube_001 = bpy.data.objects.new('Cube.001', me_cube_002)
ob_plane = bpy.data.objects.new('Plane', me_plane)
ob_cube_002 = bpy.data.objects.new('Cube.002', me_cube_004)
ob_cube_003 = bpy.data.objects.new('Cube.003', me_cube_005)
ob_cube_004 = bpy.data.objects.new('Cube.004', me_cube)

# ---- transforms, parenting, visibility, modifiers, constraints
ob_cube.location = (0.0, 0.0, -1.286)
ob_cube.scale = (4.651, 1.818, 1.5)
ob_cube_001.location = (0.0, 0.0, 0.8708)
ob_cube_001.scale = (4.676, 2.0, 5.293)
ob_plane.location = (4.628, 0.0, -0.8002)
ob_plane.rotation_euler = (-0.0, 4.712, 0.0)
ob_plane.scale = (2.46, 1.79, 1.79)
ob_cube_002.location = (0.1761, -4.501, 0.0)
ob_cube_002.scale = (4.536, 2.601, 2.601)
ob_cube_003.location = (-5.651, 0.0, -0.786)
ob_cube_003.scale = (1.0, 1.7, 1.0)
ob_cube_004.location = (0.5182, -1.314e-08, -2.448)
ob_cube_004.rotation_euler = (0.0, 0.3779, 0.0)
ob_cube_004.scale = (4.363, 2.014, 1.029)

# ---- collection membership
col_collection.objects.link(ob_cube)
col_collection.objects.link(ob_cube_001)
col_collection.objects.link(ob_plane)
col_collection.objects.link(ob_cube_002)
col_collection.objects.link(ob_cube_003)
col_collection.objects.link(ob_cube_004)

# ---- scene / render settings (as saved in the file)
scene.frame_start = 1; scene.frame_end = 250; scene.frame_set(1)
scene.render.engine = 'BLENDER_EEVEE_NEXT'
scene.cycles.sampling_pattern = 'TABULATED_SOBOL'
scene.eevee.ray_tracing_options.trace_max_roughness = 0.0
bpy.context.view_layer.update()

# ---- added for rendering (the .blend has no active camera and no usable light): camera, sun
cam_auto = bpy.data.cameras.new('AutoCamera')
cam_auto.lens = 50.0
cam_auto.sensor_width = 36.0
cam_auto.clip_end = 1000.0
ob_auto_camera = bpy.data.objects.new('AutoCamera', cam_auto)
scene.collection.objects.link(ob_auto_camera)
ob_auto_camera.location = (20.8183, -24.9452, 17.1928)
ob_auto_camera.rotation_euler = (1.09748, -7.21219e-08, 0.694738)
scene.camera = ob_auto_camera
light_auto_sun = bpy.data.lights.new('AutoSun', 'SUN')
light_auto_sun.energy = 3.0
light_auto_sun.angle = 0.0523599
ob_auto_sun = bpy.data.objects.new('AutoSun', light_auto_sun)
scene.collection.objects.link(ob_auto_sun)
ob_auto_sun.rotation_euler = (0.872665, 0.174533, 0.523599)
bpy.context.view_layer.update()
